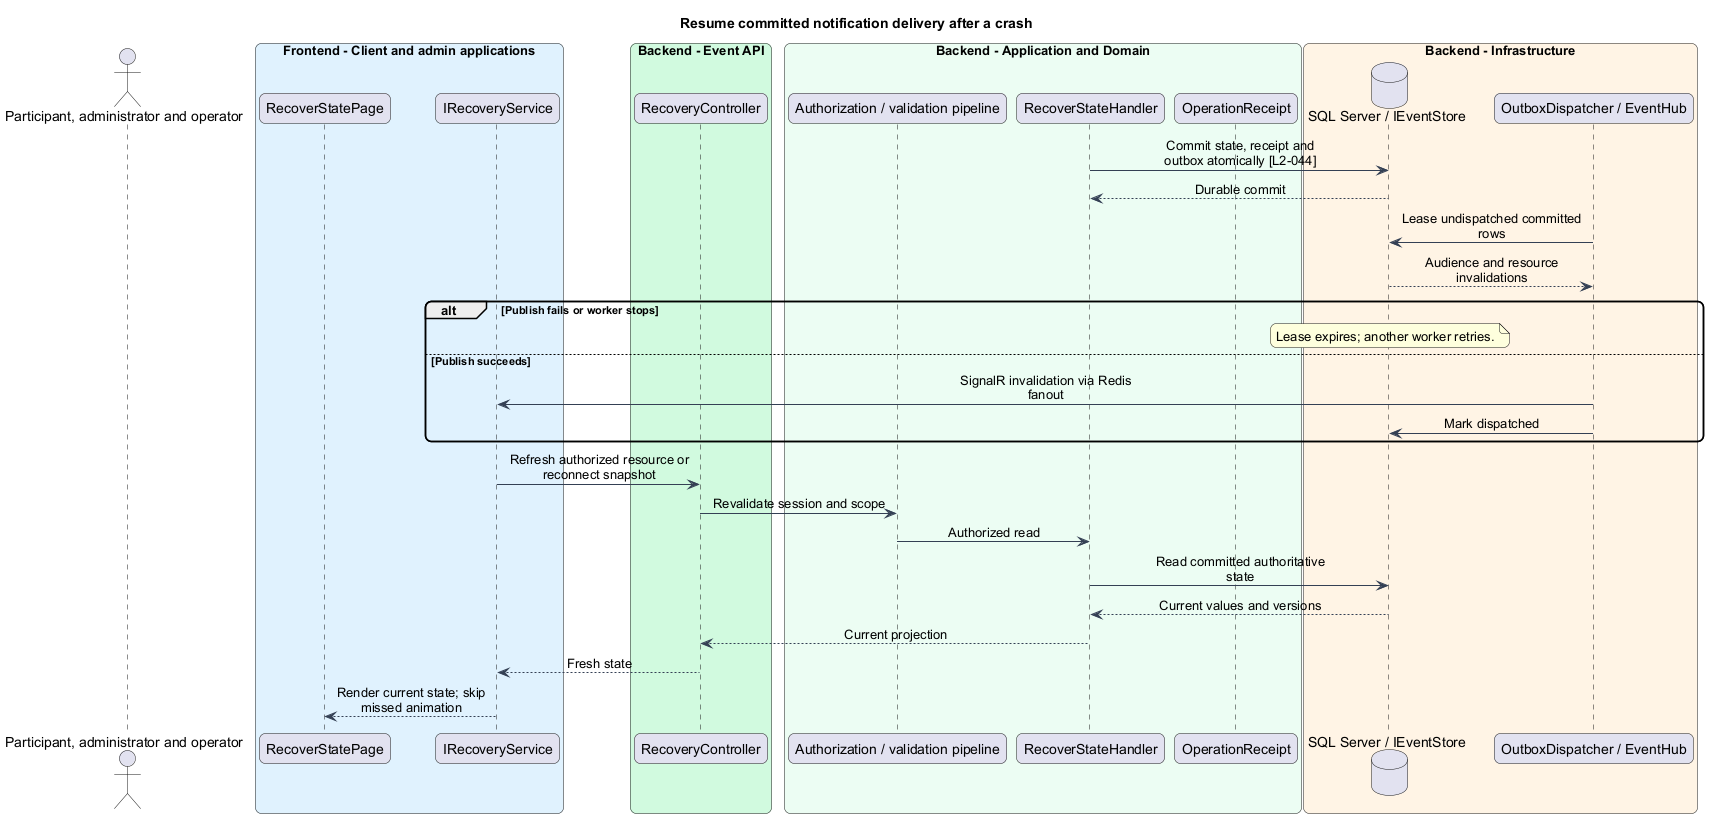

The diagram above was rendered by PlantUML. Its source (embedded in the PNG):
@startuml
skinparam backgroundColor #FFFFFF
skinparam shadowing false
skinparam roundcorner 12
skinparam defaultFontName Arial
skinparam ArrowColor #344054
skinparam classBackgroundColor #F9FAFB
skinparam classBorderColor #344054
skinparam sequenceMessageAlign center
skinparam maxMessageSize 180
title Resume committed notification delivery after a crash
actor "Participant, administrator and operator" as actor
box "Frontend - Client and admin applications" #E0F2FE
participant "RecoverStatePage" as page
participant "IRecoveryService" as client
end box
box "Backend - Event API" #D1FADF
participant "RecoveryController" as controller
end box
box "Backend - Application and Domain" #ECFDF3
participant "Authorization / validation pipeline" as gate
participant "RecoverStateHandler" as handler
participant "OperationReceipt" as entity
end box
box "Backend - Infrastructure" #FFF4E5
database "SQL Server / IEventStore" as db
participant "OutboxDispatcher / EventHub" as push
end box
handler -> db : Commit state, receipt and outbox atomically [L2-044]
db --> handler : Durable commit
push -> db : Lease undispatched committed rows
db --> push : Audience and resource invalidations
alt Publish fails or worker stops
note over db : Lease expires; another worker retries.
else Publish succeeds
push -> client : SignalR invalidation via Redis fanout
push -> db : Mark dispatched
end
client -> controller : Refresh authorized resource or reconnect snapshot
controller -> gate : Revalidate session and scope
gate -> handler : Authorized read
handler -> db : Read committed authoritative state
db --> handler : Current values and versions
handler --> controller : Current projection
controller --> client : Fresh state
client --> page : Render current state; skip missed animation
@enduml